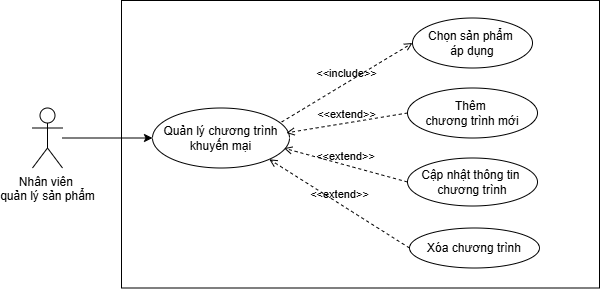

The diagram above was exported from draw.io. Its source (the exported page's mxGraphModel, read from the mxfile embedded in the PNG):
<mxGraphModel dx="902" dy="551" grid="1" gridSize="10" guides="1" tooltips="1" connect="1" arrows="1" fold="1" page="1" pageScale="1" pageWidth="827" pageHeight="1169" math="0" shadow="0">
  <root>
    <mxCell id="0" />
    <mxCell id="1" parent="0" />
    <mxCell id="tW4rAJISbPw993HwEJEy-1" parent="1" style="rounded=0;whiteSpace=wrap;html=1;" value="" vertex="1">
      <mxGeometry height="287.5" width="478" x="199" y="170" as="geometry" />
    </mxCell>
    <mxCell id="tW4rAJISbPw993HwEJEy-2" parent="1" style="shape=umlActor;verticalLabelPosition=bottom;verticalAlign=top;html=1;outlineConnect=0;" value="Nhân viên&amp;nbsp;&lt;div&gt;quản lý sản phẩm&lt;/div&gt;" vertex="1">
      <mxGeometry height="60" width="30" x="110" y="277.5" as="geometry" />
    </mxCell>
    <mxCell id="tW4rAJISbPw993HwEJEy-3" edge="1" parent="1" source="tW4rAJISbPw993HwEJEy-2" style="edgeStyle=orthogonalEdgeStyle;rounded=0;orthogonalLoop=1;jettySize=auto;html=1;entryX=0;entryY=0.5;entryDx=0;entryDy=0;" target="tW4rAJISbPw993HwEJEy-4">
      <mxGeometry relative="1" as="geometry" />
    </mxCell>
    <mxCell id="tW4rAJISbPw993HwEJEy-4" parent="1" style="ellipse;whiteSpace=wrap;html=1;" value="Quản lý chương trình khuyến mại" vertex="1">
      <mxGeometry height="60" width="137" x="230" y="277.5" as="geometry" />
    </mxCell>
    <mxCell id="tW4rAJISbPw993HwEJEy-5" parent="1" style="ellipse;whiteSpace=wrap;html=1;" value="Xóa chương trình" vertex="1">
      <mxGeometry height="40" width="130" x="487" y="397.5" as="geometry" />
    </mxCell>
    <mxCell id="tW4rAJISbPw993HwEJEy-6" parent="1" style="ellipse;whiteSpace=wrap;html=1;" value="Cập nhật thông tin&amp;nbsp;&lt;div&gt;chương trình&lt;/div&gt;" vertex="1">
      <mxGeometry height="48" width="130" x="485" y="327.5" as="geometry" />
    </mxCell>
    <mxCell id="tW4rAJISbPw993HwEJEy-7" parent="1" style="ellipse;whiteSpace=wrap;html=1;" value="Thêm&amp;nbsp;&lt;div&gt;chương trình mới&lt;/div&gt;" vertex="1">
      <mxGeometry height="50" width="130" x="485" y="257.5" as="geometry" />
    </mxCell>
    <mxCell id="tW4rAJISbPw993HwEJEy-8" edge="1" parent="1" source="tW4rAJISbPw993HwEJEy-7" style="html=1;verticalAlign=bottom;labelBackgroundColor=none;endArrow=open;endFill=0;dashed=1;rounded=0;exitX=0;exitY=0.5;exitDx=0;exitDy=0;entryX=0.977;entryY=0.415;entryDx=0;entryDy=0;entryPerimeter=0;" target="tW4rAJISbPw993HwEJEy-4" value="&amp;lt;&amp;lt;extend&amp;gt;&amp;gt;">
      <mxGeometry relative="1" width="160" x="0.0043" as="geometry">
        <mxPoint as="offset" />
        <mxPoint x="410" y="447.5" as="sourcePoint" />
        <mxPoint x="570" y="457.5" as="targetPoint" />
      </mxGeometry>
    </mxCell>
    <mxCell id="tW4rAJISbPw993HwEJEy-9" edge="1" parent="1" source="tW4rAJISbPw993HwEJEy-5" style="html=1;verticalAlign=bottom;labelBackgroundColor=none;endArrow=open;endFill=0;dashed=1;rounded=0;entryX=1;entryY=1;entryDx=0;entryDy=0;exitX=0;exitY=0.5;exitDx=0;exitDy=0;" target="tW4rAJISbPw993HwEJEy-4" value="&amp;lt;&amp;lt;extend&amp;gt;&amp;gt;">
      <mxGeometry relative="1" width="160" as="geometry">
        <mxPoint x="350" y="307.5" as="sourcePoint" />
        <mxPoint x="510" y="307.5" as="targetPoint" />
      </mxGeometry>
    </mxCell>
    <mxCell id="tW4rAJISbPw993HwEJEy-10" edge="1" parent="1" source="tW4rAJISbPw993HwEJEy-6" style="html=1;verticalAlign=bottom;labelBackgroundColor=none;endArrow=open;endFill=0;dashed=1;rounded=0;entryX=0.96;entryY=0.67;entryDx=0;entryDy=0;exitX=0;exitY=0.5;exitDx=0;exitDy=0;entryPerimeter=0;" target="tW4rAJISbPw993HwEJEy-4" value="&amp;lt;&amp;lt;extend&amp;gt;&amp;gt;">
      <mxGeometry relative="1" width="160" as="geometry">
        <mxPoint x="420" y="307.5" as="sourcePoint" />
        <mxPoint x="510" y="307.5" as="targetPoint" />
      </mxGeometry>
    </mxCell>
    <mxCell id="tW4rAJISbPw993HwEJEy-11" parent="1" style="ellipse;whiteSpace=wrap;html=1;" value="Chọn sản phẩm&amp;nbsp;&lt;div&gt;áp dụng&lt;/div&gt;" vertex="1">
      <mxGeometry height="50" width="120" x="490" y="187.5" as="geometry" />
    </mxCell>
    <mxCell id="tW4rAJISbPw993HwEJEy-12" edge="1" parent="1" source="tW4rAJISbPw993HwEJEy-4" style="html=1;verticalAlign=bottom;labelBackgroundColor=none;endArrow=open;endFill=0;dashed=1;rounded=0;exitX=0.943;exitY=0.233;exitDx=0;exitDy=0;entryX=0;entryY=0.5;entryDx=0;entryDy=0;exitPerimeter=0;" target="tW4rAJISbPw993HwEJEy-11" value="&amp;lt;&amp;lt;include&amp;gt;&amp;gt;">
      <mxGeometry relative="1" width="160" x="-0.0045" as="geometry">
        <mxPoint as="offset" />
        <mxPoint x="337" y="277.5" as="sourcePoint" />
        <mxPoint x="455" y="105.5" as="targetPoint" />
      </mxGeometry>
    </mxCell>
  </root>
</mxGraphModel>